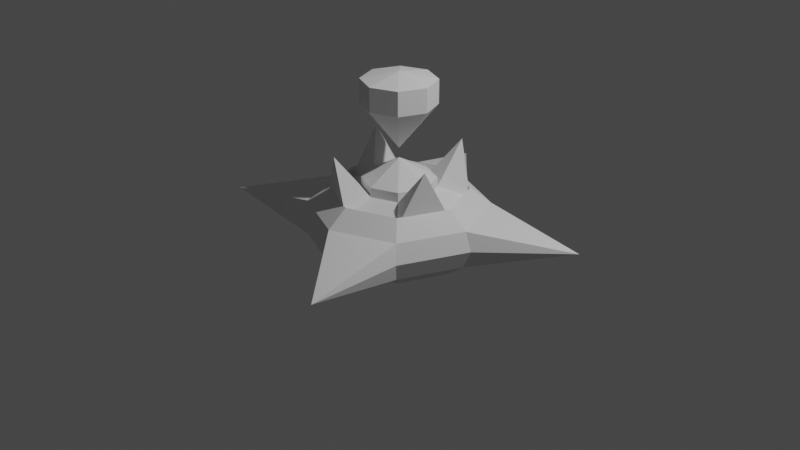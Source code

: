 # Source: Item_pick_up.blend  (saved by Blender 2.92.15; exported with 4.5.12 LTS)
import bpy
from mathutils import Matrix  # noqa: F401  (used for matrix-valued properties, if any)

bpy.ops.wm.read_factory_settings(use_empty=True)
scene = bpy.context.scene
scene.name = 'Scene'

# ---- collections
col_collection = bpy.data.collections.new('Collection'); scene.collection.children.link(col_collection)

# ---- world
world_world = bpy.data.worlds.new('World'); scene.world = world_world
world_world.use_nodes = True; world_world.node_tree.nodes.clear()
_N = world_world.node_tree.nodes; _L = world_world.node_tree.links
n0 = _N.new('ShaderNodeOutputWorld'); n0.name = 'World Output'; n0.location = (300, 300)
n1 = _N.new('ShaderNodeBackground'); n1.name = 'Background'; n1.location = (10, 300)
n1.inputs[0].default_value = (0.05088, 0.05088, 0.05088, 1.0)
_L.new(n1.outputs[0], n0.inputs[0])
n0.is_active_output = True
world_world.color = (0.05088, 0.05088, 0.05088)
world_world.use_sun_shadow = False
world_world.sun_shadow_jitter_overblur = 0.0

# ---- cameras
cam_camera = bpy.data.cameras.new('Camera')
cam_camera.clip_end = 100.0
cam_camera.ortho_scale = 7.314

# ---- lights
light_light = bpy.data.lights.new('Light', 'POINT')
light_light.transmission_factor = 0.0
light_light.energy = 1000.0
light_light.shadow_soft_size = 0.1
light_light.shadow_maximum_resolution = 0.006
light_light.use_absolute_resolution = True

# ---- meshes
me_sphere = bpy.data.meshes.new('Sphere')
me_sphere.from_pydata([(0.0, 1.0, -4.371e-08), (-1.734, -0.7183, 2.98e-08), (0.2706, 0.2706, 0.9239), (0.5, 0.5, 0.7071), (0.6533, 0.6533, 0.3827), (0.7071, 0.7071, -4.371e-08), (0.6533, 0.6533, -0.3827), (0.5, 0.5, -0.7071), (0.2706, 0.2706, -0.9239), (0.3827, 1.485e-07, 0.9239), (0.7071, 1.634e-07, 0.7071), (0.9239, 1.634e-07, 0.3827), (1.0, 1.336e-07, -4.371e-08), (0.9239, 1.634e-07, -0.3827), (0.7071, 1.634e-07, -0.7071), (0.3827, 1.485e-07, -0.9239), (0.0, 1.51e-07, -1.0), (0.2706, -0.2706, 0.9239), (0.5, -0.5, 0.7071), (0.6533, -0.6533, 0.3827), (0.7071, -0.7071, -4.371e-08), (0.6533, -0.6533, -0.3827), (0.5, -0.5, -0.7071), (0.2706, -0.2706, -0.9239), (1.244e-08, -0.3827, 0.9239), (1.244e-08, -0.7071, 0.7071), (4.224e-08, -0.9239, 0.3827), (1.244e-08, -1.0, -4.371e-08), (4.224e-08, -0.9239, -0.3827), (1.244e-08, -0.7071, -0.7071), (1.244e-08, -0.3827, -0.9239), (-0.2706, -0.2706, 0.9239), (-0.5, -0.5, 0.7071), (-0.6533, -0.6533, 0.3827), (-0.7071, -0.7071, -4.371e-08), (-0.6533, -0.6533, -0.3827), (-0.5, -0.5, -0.7071), (-0.2706, -0.2706, -0.9239), (-0.3827, 1.634e-07, 0.9239), (-0.7071, 1.634e-07, 0.7071), (-0.9239, 1.038e-07, 0.3827), (-1.0, 1.634e-07, -4.371e-08), (-0.9239, 1.038e-07, -0.3827), (-0.7071, 1.634e-07, -0.7071), (-0.3827, 1.634e-07, -0.9239), (-0.2706, 0.2706, 0.9239), (-0.5, 0.5, 0.7071), (-0.6533, 0.6533, 0.3827), (-0.7071, 0.7071, -4.371e-08), (-0.6533, 0.6533, -0.3827), (-0.5, 0.5, -0.7071), (-0.2706, 0.2706, -0.9239), (-2.462e-09, 0.3827, 0.9239), (-1.736e-08, 0.7071, 0.7071), (-4.717e-08, 0.9239, 0.3827), (-4.717e-08, 0.9239, -0.3827), (-1.736e-08, 0.7071, -0.7071), (-2.462e-09, 0.3827, -0.9239), (0.5, 0.5, -0.7071), (0.2706, 0.2706, -0.9239), (0.7071, 1.634e-07, -0.7071), (0.3827, 1.485e-07, -0.9239), (0.5, -0.5, -0.7071), (0.2706, -0.2706, -0.9239), (1.244e-08, -0.7071, -0.7071), (1.244e-08, -0.3827, -0.9239), (-0.5, -0.5, -0.7071), (-0.2706, -0.2706, -0.9239), (-0.7071, 1.634e-07, -0.7071), (-0.3827, 1.634e-07, -0.9239), (-0.5, 0.5, -0.7071), (-0.2706, 0.2706, -0.9239), (-1.736e-08, 0.7071, -0.7071), (-2.462e-09, 0.3827, -0.9239), (0.5, 0.5, -0.7071), (0.2706, 0.2706, -0.9239), (0.7071, 1.634e-07, -0.7071), (0.3827, 1.485e-07, -0.9239), (0.5, -0.5, -0.7071), (0.2706, -0.2706, -0.9239), (1.244e-08, -0.7071, -0.7071), (1.244e-08, -0.3827, -0.9239), (-0.5, -0.5, -0.7071), (-0.2706, -0.2706, -0.9239), (-0.7071, 1.634e-07, -0.7071), (-0.3827, 1.634e-07, -0.9239), (-0.5, 0.5, -0.7071), (-0.2706, 0.2706, -0.9239), (-1.736e-08, 0.7071, -0.7071), (-2.462e-09, 0.3827, -0.9239), (0.5, 0.5, -0.5071), (0.2706, 0.2706, -0.7239), (0.7071, 1.634e-07, -0.5071), (0.3827, 1.485e-07, -0.7239), (0.5, -0.5, -0.5071), (0.2706, -0.2706, -0.7239), (1.313e-08, -0.7071, -0.5071), (1.313e-08, -0.3827, -0.7239), (-0.5, -0.5, -0.5071), (-0.2706, -0.2706, -0.7239), (-0.7071, 1.634e-07, -0.5071), (-0.3827, 1.634e-07, -0.7239), (-0.5, 0.5, -0.5071), (-0.2706, 0.2706, -0.7239), (-1.667e-08, 0.7071, -0.5071), (-1.772e-09, 0.3827, -0.7239), (0.2706, 0.2706, 0.7239), (0.5, 0.5, 0.5071), (0.3827, 1.49e-07, 0.7239), (0.7071, 1.639e-07, 0.5071), (0.2706, -0.2706, 0.7239), (0.5, -0.5, 0.5071), (1.313e-08, -0.3827, 0.7239), (1.313e-08, -0.7071, 0.5071), (-0.2706, -0.2706, 0.7239), (-0.5, -0.5, 0.5071), (-0.3827, 1.639e-07, 0.7239), (-0.7071, 1.639e-07, 0.5071), (-0.2706, 0.2706, 0.7239), (-0.5, 0.5, 0.5071), (-1.772e-09, 0.3827, 0.7239), (-1.667e-08, 0.7071, 0.5071), (0.2706, 0.2706, 2.979), (0.0, 1.49e-07, 1.352), (0.0, 1.401e-07, 1.352), (0.0, 1.49e-07, 1.352), (-9.313e-09, 1.49e-07, 1.352), (0.0, 1.49e-07, 1.352), (0.0, 1.401e-07, 1.352), (0.0, 1.49e-07, 1.352), (-9.313e-09, 1.49e-07, 1.352), (-1.734, -0.7183, 1.987e-08), (-1.734, -0.7183, 2.98e-08), (0.2577, 0.6222, 1.556), (-1.734, -0.7183, 2.98e-08), (0.7183, -1.734, -2.98e-08), (0.7183, -1.734, -3.974e-08), (0.7183, -1.734, -2.98e-08), (0.7183, -1.734, -2.98e-08), (0.7183, -1.734, -3.974e-08), (0.7183, -1.734, -2.98e-08), (-1.351, -1.642, 2.98e-08), (-1.351, -1.642, 1.987e-08), (-1.351, -1.642, 2.98e-08), (0.2577, 0.6222, 1.556), (-1.351, -1.642, 2.98e-08), (1.734, 0.7183, 0.0), (1.734, 0.7183, -9.934e-09), (1.734, 0.7183, 0.0), (1.734, 0.7183, 0.0), (1.734, 0.7183, -9.934e-09), (1.734, 0.7183, 0.0), (-0.7183, 1.734, 0.0), (-0.7183, 1.734, -1.217e-08), (-0.7183, 1.734, 0.0), (-0.7183, 1.734, 0.0), (-0.7183, 1.734, 0.0), (-0.7183, 1.734, -1.217e-08), (0.2577, 0.6222, 1.556), (0.2577, 0.6222, 1.556), (0.6222, -0.2577, 1.556), (0.6222, -0.2577, 1.556), (0.6222, -0.2577, 1.556), (0.6222, -0.2577, 1.556), (-0.2577, -0.6222, 1.556), (-0.2577, -0.6222, 1.556), (-0.2577, -0.6222, 1.556), (-0.2577, -0.6222, 1.556), (-0.6222, 0.2577, 1.556), (-0.6222, 0.2577, 1.556), (-0.6222, 0.2577, 1.556), (-0.6222, 0.2577, 1.556), (-3.545e-08, 1.06e-07, 3.132), (-2.98e-08, 1.192e-07, 3.132), (-2.98e-08, 1.06e-07, 3.132), (-2.98e-08, 1.192e-07, 3.132), (-3.545e-08, 1.192e-07, 3.132), (-2.98e-08, 1.192e-07, 3.132), (-2.98e-08, 1.06e-07, 3.132), (-2.98e-08, 1.192e-07, 3.132), (-3.545e-08, 1.192e-07, 3.132), (0.2706, 0.2706, 2.479), (0.0, 1.49e-07, 1.552), (-9.313e-09, 1.49e-07, 1.552), (-1.505e-08, 0.3827, 2.479), (-1.969e-08, 0.3827, 2.979), (0.2706, -0.2706, 2.979), (0.2706, -0.2706, 2.479), (0.0, 1.49e-07, 1.552), (0.0, 1.401e-07, 1.552), (0.3827, 1.356e-07, 2.479), (0.3827, 1.309e-07, 2.979), (-0.2706, -0.2706, 2.979), (-0.2706, -0.2706, 2.479), (0.0, 1.49e-07, 1.552), (-9.313e-09, 1.49e-07, 1.552), (-1.492e-10, -0.3827, 2.479), (-4.793e-09, -0.3827, 2.979), (-0.2706, 0.2706, 2.979), (-0.2706, 0.2706, 2.479), (0.0, 1.49e-07, 1.552), (0.0, 1.401e-07, 1.552), (-0.3827, 1.505e-07, 2.479), (-0.3827, 1.458e-07, 2.979)], [(182, 123), (200, 129), (141, 142), (142, 143), (145, 143)], [(56, 55, 6, 7), (0, 54, 4, 5), (31, 38, 116, 114), (44, 37, 67, 69), (55, 0, 5, 6), (54, 53, 3, 4), (38, 31, 127, 128), (16, 57, 8), (15, 8, 59, 61), (11, 12, 150, 149), (4, 3, 10, 11), (52, 45, 129, 130), (16, 8, 15), (7, 6, 13, 14), (5, 4, 146, 147), (2, 9, 108, 106), (11, 10, 18, 19), (2, 52, 130, 123), (16, 15, 23), (14, 13, 21, 22), (12, 11, 19, 20), (45, 52, 120, 118), (57, 51, 71, 73), (13, 12, 20, 21), (16, 23, 30), (22, 21, 28, 29), (28, 21, 137, 140), (38, 45, 118, 116), (51, 44, 69, 71), (19, 18, 25, 26), (31, 24, 126, 127), (39, 32, 115, 117), (56, 7, 58, 72), (28, 27, 34, 35), (26, 25, 32, 33), (17, 9, 124, 125), (16, 30, 37), (29, 28, 35, 36), (27, 26, 33, 34), (29, 36, 66, 64), (42, 35, 132, 134), (33, 32, 39, 40), (9, 2, 123, 124), (16, 37, 44), (36, 35, 42, 43), (159, 158, 144, 133), (53, 46, 119, 121), (24, 17, 125, 126), (16, 44, 51), (43, 42, 49, 50), (41, 40, 47, 48), (10, 3, 107, 109), (22, 29, 64, 62), (42, 41, 48, 49), (40, 39, 46, 47), (50, 49, 55, 56), (54, 0, 157, 156), (46, 39, 117, 119), (37, 30, 65, 67), (47, 54, 156, 152), (47, 46, 53, 54), (45, 38, 128, 129), (16, 51, 57), (73, 71, 87, 89), (60, 62, 78, 76), (70, 72, 88, 86), (63, 61, 77, 79), (64, 66, 82, 80), (67, 65, 81, 83), (68, 70, 86, 84), (58, 60, 76, 74), (43, 50, 70, 68), (7, 14, 60, 58), (23, 15, 61, 63), (36, 43, 68, 66), (50, 56, 72, 70), (14, 22, 62, 60), (8, 57, 73, 59), (30, 23, 63, 65), (84, 86, 102, 100), (74, 76, 92, 90), (87, 85, 101, 103), (77, 75, 91, 93), (78, 80, 96, 94), (75, 89, 105, 91), (81, 79, 95, 97), (82, 84, 100, 98), (69, 67, 83, 85), (72, 58, 74, 88), (66, 68, 84, 82), (65, 63, 79, 81), (59, 73, 89, 75), (62, 64, 80, 78), (61, 59, 75, 77), (71, 69, 85, 87), (105, 104, 90, 91), (91, 90, 92, 93), (93, 92, 94, 95), (95, 94, 96, 97), (97, 96, 98, 99), (99, 98, 100, 101), (101, 100, 102, 103), (103, 102, 104, 105), (83, 81, 97, 99), (80, 82, 98, 96), (79, 77, 93, 95), (86, 88, 104, 102), (76, 78, 94, 92), (89, 87, 103, 105), (85, 83, 99, 101), (88, 74, 90, 104), (120, 106, 144, 158), (107, 106, 108, 109), (111, 109, 161, 163), (111, 110, 112, 113), (113, 112, 164, 165), (115, 114, 116, 117), (119, 117, 169, 171), (119, 118, 120, 121), (18, 10, 109, 111), (9, 17, 110, 108), (3, 53, 121, 107), (25, 18, 111, 113), (32, 25, 113, 115), (52, 2, 106, 120), (17, 24, 112, 110), (24, 31, 114, 112), (191, 122, 173, 174), (197, 186, 175, 176), (203, 192, 177, 178), (185, 198, 179, 180), (122, 185, 180, 173), (186, 191, 174, 175), (192, 197, 176, 177), (198, 203, 178, 179), (40, 134, 33), (34, 33, 1, 131), (35, 34, 131, 132), (136, 135, 138, 139), (137, 136, 139, 140), (26, 27, 139, 138), (20, 19, 135, 136), (27, 28, 140, 139), (19, 26, 138, 135), (21, 20, 136, 137), (148, 147, 150, 151), (147, 146, 149, 150), (4, 11, 149, 146), (13, 6, 148, 151), (6, 5, 147, 148), (12, 13, 151, 150), (153, 152, 156, 157), (154, 153, 157, 155), (48, 47, 152, 153), (55, 49, 154, 155), (0, 55, 155, 157), (49, 48, 153, 154), (134, 41, 42), (40, 41, 134), (121, 120, 158, 159), (106, 107, 133, 144), (107, 121, 159, 133), (161, 160, 162, 163), (109, 108, 160, 161), (108, 110, 162, 160), (110, 111, 163, 162), (165, 164, 166, 167), (112, 114, 166, 164), (114, 115, 167, 166), (115, 113, 165, 167), (169, 168, 170, 171), (118, 119, 171, 170), (116, 118, 170, 168), (117, 116, 168, 169), (180, 172, 173), (173, 172, 174), (174, 172, 175), (175, 172, 176), (176, 172, 177), (177, 172, 178), (178, 172, 179), (179, 172, 180), (200, 201, 202, 199), (199, 202, 203, 198), (194, 195, 196, 193), (193, 196, 197, 192), (188, 189, 190, 187), (187, 190, 191, 186), (182, 183, 184, 181), (181, 184, 185, 122), (183, 200, 199, 184), (184, 199, 198, 185), (201, 194, 193, 202), (202, 193, 192, 203), (195, 188, 187, 196), (196, 187, 186, 197), (189, 182, 181, 190), (190, 181, 122, 191)])
_uv = me_sphere.uv_layers.new(name='UVMap')
_uv.uv.foreach_set('vector', [0.75, 0.25, 0.75, 0.375, 0.625, 0.375, 0.625, 0.25, 0.75, 0.5, 0.75, 0.625, 0.625, 0.625, 0.625, 0.5, 0.125, 0.875, 0.0, 0.875, 0.0, 0.875, 0.125, 0.875, 0.0, 0.125, 0.125, 0.125, 0.125, 0.125, 0.0, 0.125, 0.75, 0.375, 0.75, 0.5, 0.625, 0.5, 0.625, 0.375, 0.75, 0.625, 0.75, 0.75, 0.625, 0.75, 0.625, 0.625, 0.0, 0.875, 0.125, 0.875, 0.125, 0.875, 0.0, 0.875, 0.6875, 0.0, 0.75, 0.125, 0.625, 0.125, 0.5, 0.125, 0.625, 0.125, 0.625, 0.125, 0.5, 0.125, 0.5, 0.625, 0.5, 0.5, 0.5, 0.5, 0.5, 0.625, 0.625, 0.625, 0.625, 0.75, 0.5, 0.75, 0.5, 0.625, 0.75, 0.875, 0.875, 0.875, 0.875, 0.875, 0.75, 0.875, 0.5625, 0.0, 0.625, 0.125, 0.5, 0.125, 0.625, 0.25, 0.625, 0.375, 0.5, 0.375, 0.5, 0.25, 0.625, 0.5, 0.625, 0.625, 0.625, 0.625, 0.625, 0.5, 0.625, 0.875, 0.5, 0.875, 0.5, 0.875, 0.625, 0.875, 0.5, 0.625, 0.5, 0.75, 0.375, 0.75, 0.375, 0.625, 0.625, 0.875, 0.75, 0.875, 0.75, 0.875, 0.625, 0.875, 0.4375, 0.0, 0.5, 0.125, 0.375, 0.125, 0.5, 0.25, 0.5, 0.375, 0.375, 0.375, 0.375, 0.25, 0.5, 0.5, 0.5, 0.625, 0.375, 0.625, 0.375, 0.5, 0.875, 0.875, 0.75, 0.875, 0.75, 0.875, 0.875, 0.875, 0.75, 0.125, 0.875, 0.125, 0.875, 0.125, 0.75, 0.125, 0.5, 0.375, 0.5, 0.5, 0.375, 0.5, 0.375, 0.375, 0.3125, 0.0, 0.375, 0.125, 0.25, 0.125, 0.375, 0.25, 0.375, 0.375, 0.25, 0.375, 0.25, 0.25, 0.25, 0.375, 0.375, 0.375, 0.375, 0.375, 0.25, 0.375, 1.0, 0.875, 0.875, 0.875, 0.875, 0.875, 1.0, 0.875, 0.875, 0.125, 1.0, 0.125, 1.0, 0.125, 0.875, 0.125, 0.375, 0.625, 0.375, 0.75, 0.25, 0.75, 0.25, 0.625, 0.125, 0.875, 0.25, 0.875, 0.25, 0.875, 0.125, 0.875, 0.0, 0.75, 0.125, 0.75, 0.125, 0.75, 0.0, 0.75, 0.75, 0.25, 0.625, 0.25, 0.625, 0.25, 0.75, 0.25, 0.25, 0.375, 0.25, 0.5, 0.125, 0.5, 0.125, 0.375, 0.25, 0.625, 0.25, 0.75, 0.125, 0.75, 0.125, 0.625, 0.375, 0.875, 0.5, 0.875, 0.5, 0.875, 0.375, 0.875, 0.1875, 0.0, 0.25, 0.125, 0.125, 0.125, 0.25, 0.25, 0.25, 0.375, 0.125, 0.375, 0.125, 0.25, 0.25, 0.5, 0.25, 0.625, 0.125, 0.625, 0.125, 0.5, 0.25, 0.25, 0.125, 0.25, 0.125, 0.25, 0.25, 0.25, 0.0, 0.375, 0.125, 0.375, 0.125, 0.375, 0.0, 0.375, 0.125, 0.625, 0.125, 0.75, 0.0, 0.75, 0.0, 0.625, 0.5, 0.875, 0.625, 0.875, 0.625, 0.875, 0.5, 0.875, 0.0625, 0.0, 0.125, 0.125, 0.0, 0.125, 0.125, 0.25, 0.125, 0.375, 0.0, 0.375, 0.0, 0.25, 0.75, 0.75, 0.75, 0.875, 0.625, 0.875, 0.625, 0.75, 0.75, 0.75, 0.875, 0.75, 0.875, 0.75, 0.75, 0.75, 0.25, 0.875, 0.375, 0.875, 0.375, 0.875, 0.25, 0.875, 0.9375, 0.0, 1.0, 0.125, 0.875, 0.125, 1.0, 0.25, 1.0, 0.375, 0.875, 0.375, 0.875, 0.25, 1.0, 0.5, 1.0, 0.625, 0.875, 0.625, 0.875, 0.5, 0.5, 0.75, 0.625, 0.75, 0.625, 0.75, 0.5, 0.75, 0.375, 0.25, 0.25, 0.25, 0.25, 0.25, 0.375, 0.25, 1.0, 0.375, 1.0, 0.5, 0.875, 0.5, 0.875, 0.375, 1.0, 0.625, 1.0, 0.75, 0.875, 0.75, 0.875, 0.625, 0.875, 0.25, 0.875, 0.375, 0.75, 0.375, 0.75, 0.25, 0.75, 0.625, 0.75, 0.5, 0.75, 0.5, 0.75, 0.625, 0.875, 0.75, 1.0, 0.75, 1.0, 0.75, 0.875, 0.75, 0.125, 0.125, 0.25, 0.125, 0.25, 0.125, 0.125, 0.125, 0.875, 0.625, 0.75, 0.625, 0.75, 0.625, 0.875, 0.625, 0.875, 0.625, 0.875, 0.75, 0.75, 0.75, 0.75, 0.625, 0.875, 0.875, 1.0, 0.875, 1.0, 0.875, 0.875, 0.875, 0.8125, 0.0, 0.875, 0.125, 0.75, 0.125, 0.75, 0.125, 0.875, 0.125, 0.875, 0.125, 0.75, 0.125, 0.5, 0.25, 0.375, 0.25, 0.375, 0.25, 0.5, 0.25, 0.875, 0.25, 0.75, 0.25, 0.75, 0.25, 0.875, 0.25, 0.375, 0.125, 0.5, 0.125, 0.5, 0.125, 0.375, 0.125, 0.25, 0.25, 0.125, 0.25, 0.125, 0.25, 0.25, 0.25, 0.125, 0.125, 0.25, 0.125, 0.25, 0.125, 0.125, 0.125, 1.0, 0.25, 0.875, 0.25, 0.875, 0.25, 1.0, 0.25, 0.625, 0.25, 0.5, 0.25, 0.5, 0.25, 0.625, 0.25, 1.0, 0.25, 0.875, 0.25, 0.875, 0.25, 1.0, 0.25, 0.625, 0.25, 0.5, 0.25, 0.5, 0.25, 0.625, 0.25, 0.375, 0.125, 0.5, 0.125, 0.5, 0.125, 0.375, 0.125, 0.125, 0.25, 0.0, 0.25, 0.0, 0.25, 0.125, 0.25, 0.875, 0.25, 0.75, 0.25, 0.75, 0.25, 0.875, 0.25, 0.5, 0.25, 0.375, 0.25, 0.375, 0.25, 0.5, 0.25, 0.625, 0.125, 0.75, 0.125, 0.75, 0.125, 0.625, 0.125, 0.25, 0.125, 0.375, 0.125, 0.375, 0.125, 0.25, 0.125, 1.0, 0.25, 0.875, 0.25, 0.875, 0.25, 1.0, 0.25, 0.625, 0.25, 0.5, 0.25, 0.5, 0.25, 0.625, 0.25, 0.875, 0.125, 1.0, 0.125, 1.0, 0.125, 0.875, 0.125, 0.5, 0.125, 0.625, 0.125, 0.625, 0.125, 0.5, 0.125, 0.375, 0.25, 0.25, 0.25, 0.25, 0.25, 0.375, 0.25, 0.625, 0.125, 0.75, 0.125, 0.75, 0.125, 0.625, 0.125, 0.25, 0.125, 0.375, 0.125, 0.375, 0.125, 0.25, 0.125, 0.125, 0.25, 0.0, 0.25, 0.0, 0.25, 0.125, 0.25, 0.0, 0.125, 0.125, 0.125, 0.125, 0.125, 0.0, 0.125, 0.75, 0.25, 0.625, 0.25, 0.625, 0.25, 0.75, 0.25, 0.125, 0.25, 0.0, 0.25, 0.0, 0.25, 0.125, 0.25, 0.25, 0.125, 0.375, 0.125, 0.375, 0.125, 0.25, 0.125, 0.625, 0.125, 0.75, 0.125, 0.75, 0.125, 0.625, 0.125, 0.375, 0.25, 0.25, 0.25, 0.25, 0.25, 0.375, 0.25, 0.5, 0.125, 0.625, 0.125, 0.625, 0.125, 0.5, 0.125, 0.875, 0.125, 1.0, 0.125, 1.0, 0.125, 0.875, 0.125, 0.75, 0.125, 0.75, 0.25, 0.625, 0.25, 0.625, 0.125, 0.625, 0.125, 0.625, 0.25, 0.5, 0.25, 0.5, 0.125, 0.5, 0.125, 0.5, 0.25, 0.375, 0.25, 0.375, 0.125, 0.375, 0.125, 0.375, 0.25, 0.25, 0.25, 0.25, 0.125, 0.25, 0.125, 0.25, 0.25, 0.125, 0.25, 0.125, 0.125, 0.125, 0.125, 0.125, 0.25, 0.0, 0.25, 0.0, 0.125, 1.0, 0.125, 1.0, 0.25, 0.875, 0.25, 0.875, 0.125, 0.875, 0.125, 0.875, 0.25, 0.75, 0.25, 0.75, 0.125, 0.125, 0.125, 0.25, 0.125, 0.25, 0.125, 0.125, 0.125, 0.25, 0.25, 0.125, 0.25, 0.125, 0.25, 0.25, 0.25, 0.375, 0.125, 0.5, 0.125, 0.5, 0.125, 0.375, 0.125, 0.875, 0.25, 0.75, 0.25, 0.75, 0.25, 0.875, 0.25, 0.5, 0.25, 0.375, 0.25, 0.375, 0.25, 0.5, 0.25, 0.75, 0.125, 0.875, 0.125, 0.875, 0.125, 0.75, 0.125, 0.0, 0.125, 0.125, 0.125, 0.125, 0.125, 0.0, 0.125, 0.75, 0.25, 0.625, 0.25, 0.625, 0.25, 0.75, 0.25, 0.75, 0.875, 0.625, 0.875, 0.625, 0.875, 0.75, 0.875, 0.625, 0.75, 0.625, 0.875, 0.5, 0.875, 0.5, 0.75, 0.375, 0.75, 0.5, 0.75, 0.5, 0.75, 0.375, 0.75, 0.375, 0.75, 0.375, 0.875, 0.25, 0.875, 0.25, 0.75, 0.25, 0.75, 0.25, 0.875, 0.25, 0.875, 0.25, 0.75, 0.125, 0.75, 0.125, 0.875, 0.0, 0.875, 0.0, 0.75, 0.875, 0.75, 1.0, 0.75, 1.0, 0.75, 0.875, 0.75, 0.875, 0.75, 0.875, 0.875, 0.75, 0.875, 0.75, 0.75, 0.375, 0.75, 0.5, 0.75, 0.5, 0.75, 0.375, 0.75, 0.5, 0.875, 0.375, 0.875, 0.375, 0.875, 0.5, 0.875, 0.625, 0.75, 0.75, 0.75, 0.75, 0.75, 0.625, 0.75, 0.25, 0.75, 0.375, 0.75, 0.375, 0.75, 0.25, 0.75, 0.125, 0.75, 0.25, 0.75, 0.25, 0.75, 0.125, 0.75, 0.75, 0.875, 0.625, 0.875, 0.625, 0.875, 0.75, 0.875, 0.375, 0.875, 0.25, 0.875, 0.25, 0.875, 0.375, 0.875, 0.25, 0.875, 0.125, 0.875, 0.125, 0.875, 0.25, 0.875, 0.5, 0.875, 0.625, 0.875, 0.625, 0.875, 0.5, 0.875, 0.25, 0.875, 0.375, 0.875, 0.375, 0.875, 0.25, 0.875, 0.0, 0.875, 0.125, 0.875, 0.125, 0.875, 0.0, 0.875, 0.75, 0.875, 0.875, 0.875, 0.875, 0.875, 0.75, 0.875, 0.625, 0.875, 0.75, 0.875, 0.75, 0.875, 0.625, 0.875, 0.375, 0.875, 0.5, 0.875, 0.5, 0.875, 0.375, 0.875, 0.125, 0.875, 0.25, 0.875, 0.25, 0.875, 0.125, 0.875, 0.875, 0.875, 1.0, 0.875, 1.0, 0.875, 0.875, 0.875, 0.0, 0.0, 0.0, 0.0, 0.0, 0.0, 0.125, 0.5, 0.125, 0.625, 0.125, 0.625, 0.125, 0.5, 0.125, 0.375, 0.125, 0.5, 0.125, 0.5, 0.125, 0.375, 0.375, 0.5, 0.375, 0.625, 0.25, 0.625, 0.25, 0.5, 0.375, 0.375, 0.375, 0.5, 0.25, 0.5, 0.25, 0.375, 0.25, 0.625, 0.25, 0.5, 0.25, 0.5, 0.25, 0.625, 0.375, 0.5, 0.375, 0.625, 0.375, 0.625, 0.375, 0.5, 0.25, 0.5, 0.25, 0.375, 0.25, 0.375, 0.25, 0.5, 0.375, 0.625, 0.25, 0.625, 0.25, 0.625, 0.375, 0.625, 0.375, 0.375, 0.375, 0.5, 0.375, 0.5, 0.375, 0.375, 0.625, 0.375, 0.625, 0.5, 0.5, 0.5, 0.5, 0.375, 0.625, 0.5, 0.625, 0.625, 0.5, 0.625, 0.5, 0.5, 0.625, 0.625, 0.5, 0.625, 0.5, 0.625, 0.625, 0.625, 0.5, 0.375, 0.625, 0.375, 0.625, 0.375, 0.5, 0.375, 0.625, 0.375, 0.625, 0.5, 0.625, 0.5, 0.625, 0.375, 0.5, 0.5, 0.5, 0.375, 0.5, 0.375, 0.5, 0.5, 0.875, 0.5, 0.875, 0.625, 0.75, 0.625, 0.75, 0.5, 0.875, 0.375, 0.875, 0.5, 0.75, 0.5, 0.75, 0.375, 0.875, 0.5, 0.875, 0.625, 0.875, 0.625, 0.875, 0.5, 0.75, 0.375, 0.875, 0.375, 0.875, 0.375, 0.75, 0.375, 0.75, 0.5, 0.75, 0.375, 0.75, 0.375, 0.75, 0.5, 0.875, 0.375, 0.875, 0.5, 0.875, 0.5, 0.875, 0.375, 0.0, 0.0, 0.0, 0.0, 0.0, 0.0, 0.0, 0.0, 0.0, 0.0, 0.0, 0.0, 0.75, 0.75, 0.75, 0.875, 0.75, 0.875, 0.75, 0.75, 0.625, 0.875, 0.625, 0.75, 0.625, 0.75, 0.625, 0.875, 0.625, 0.75, 0.75, 0.75, 0.75, 0.75, 0.625, 0.75, 0.5, 0.75, 0.5, 0.875, 0.375, 0.875, 0.375, 0.75, 0.5, 0.75, 0.5, 0.875, 0.5, 0.875, 0.5, 0.75, 0.5, 0.875, 0.375, 0.875, 0.375, 0.875, 0.5, 0.875, 0.375, 0.875, 0.375, 0.75, 0.375, 0.75, 0.375, 0.875, 0.25, 0.75, 0.25, 0.875, 0.125, 0.875, 0.125, 0.75, 0.25, 0.875, 0.125, 0.875, 0.125, 0.875, 0.25, 0.875, 0.125, 0.875, 0.125, 0.75, 0.125, 0.75, 0.125, 0.875, 0.125, 0.75, 0.25, 0.75, 0.25, 0.75, 0.125, 0.75, 1.0, 0.75, 1.0, 0.875, 0.875, 0.875, 0.875, 0.75, 0.875, 0.875, 0.875, 0.75, 0.875, 0.75, 0.875, 0.875, 1.0, 0.875, 0.875, 0.875, 0.875, 0.875, 1.0, 0.875, 0.0, 0.75, 0.0, 0.875, 0.0, 0.875, 0.0, 0.75, 0.75, 0.875, 0.6875, 1.0, 0.625, 0.875, 0.625, 0.875, 0.5625, 1.0, 0.5, 0.875, 0.5, 0.875, 0.4375, 1.0, 0.375, 0.875, 0.375, 0.875, 0.3125, 1.0, 0.25, 0.875, 0.25, 0.875, 0.1875, 1.0, 0.125, 0.875, 0.125, 0.875, 0.0625, 1.0, 0.0, 0.875, 1.0, 0.875, 0.9375, 1.0, 0.875, 0.875, 0.875, 0.875, 0.8125, 1.0, 0.75, 0.875, 0.875, 0.875, 1.0, 0.875, 1.0, 0.875, 0.875, 0.875, 0.875, 0.875, 1.0, 0.875, 1.0, 0.875, 0.875, 0.875, 0.125, 0.875, 0.25, 0.875, 0.25, 0.875, 0.125, 0.875, 0.125, 0.875, 0.25, 0.875, 0.25, 0.875, 0.125, 0.875, 0.375, 0.875, 0.5, 0.875, 0.5, 0.875, 0.375, 0.875, 0.375, 0.875, 0.5, 0.875, 0.5, 0.875, 0.375, 0.875, 0.625, 0.875, 0.75, 0.875, 0.75, 0.875, 0.625, 0.875, 0.625, 0.875, 0.75, 0.875, 0.75, 0.875, 0.625, 0.875, 0.75, 0.875, 0.875, 0.875, 0.875, 0.875, 0.75, 0.875, 0.75, 0.875, 0.875, 0.875, 0.875, 0.875, 0.75, 0.875, 0.0, 0.875, 0.125, 0.875, 0.125, 0.875, 0.0, 0.875, 0.0, 0.875, 0.125, 0.875, 0.125, 0.875, 0.0, 0.875, 0.25, 0.875, 0.375, 0.875, 0.375, 0.875, 0.25, 0.875, 0.25, 0.875, 0.375, 0.875, 0.375, 0.875, 0.25, 0.875, 0.5, 0.875, 0.625, 0.875, 0.625, 0.875, 0.5, 0.875, 0.5, 0.875, 0.625, 0.875, 0.625, 0.875, 0.5, 0.875])
me_sphere.use_remesh_fix_poles = True
me_sphere.use_remesh_preserve_attributes = False
me_sphere.use_mirror_vertex_groups = False
me_sphere.update()

# ---- objects
ob_light = bpy.data.objects.new('Light', light_light)
ob_camera = bpy.data.objects.new('Camera', cam_camera)
ob_sphere = bpy.data.objects.new('Sphere', me_sphere)

# ---- transforms, parenting, visibility, modifiers, constraints
ob_light.location = (4.076, 1.005, 5.904)
ob_light.rotation_euler = (0.6503, 0.05522, 1.866)
ob_light.lock_rotations_4d = False
ob_light.empty_display_type = 'ARROWS'
ob_light.color = (0.0, 0.0, 0.0, 0.0)
ob_light.lineart.crease_threshold = 0.0
ob_camera.location = (7.359, -6.926, 4.958)
ob_camera.rotation_euler = (1.109, 0.0, 0.8149)
ob_camera.lock_rotations_4d = False
ob_camera.empty_display_type = 'ARROWS'
ob_camera.color = (0.0, 0.0, 0.0, 0.0)
ob_camera.display_type = 'WIRE'
ob_camera.lineart.crease_threshold = 0.0
ob_sphere.location = (0.0, 0.0, 0.0)
ob_sphere.scale = (1.0, 1.0, 0.5)
ob_sphere.lineart.crease_threshold = 0.0

# ---- collection membership
col_collection.objects.link(ob_light)
col_collection.objects.link(ob_camera)
col_collection.objects.link(ob_sphere)

# ---- scene / render settings (as saved in the file)
scene.camera = ob_camera
scene.frame_start = 1; scene.frame_end = 250; scene.frame_set(1)
scene.render.engine = 'BLENDER_EEVEE_NEXT'
scene.cycles.use_denoising = False
scene.cycles.samples = 128
scene.cycles.sampling_pattern = 'TABULATED_SOBOL'
scene.cycles.use_adaptive_sampling = False
scene.cycles.use_light_tree = False
scene.view_settings.view_transform = 'Filmic'
bpy.context.view_layer.update()
